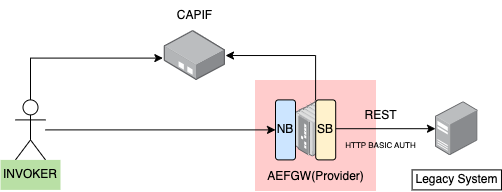

The diagram above was exported from draw.io. Its source (the exported page's mxGraphModel, read from the mxfile embedded in the PNG):
<mxGraphModel dx="823" dy="1670" grid="1" gridSize="10" guides="1" tooltips="1" connect="1" arrows="1" fold="1" page="1" pageScale="1" pageWidth="827" pageHeight="1169" math="0" shadow="0">
  <root>
    <mxCell id="0" />
    <mxCell id="1" parent="0" />
    <mxCell id="8sIIdbx3KEgpbh791dPz-15" value="" style="rounded=0;whiteSpace=wrap;html=1;strokeColor=#FFCCCC;fillColor=#FFCCCC;" vertex="1" parent="1">
      <mxGeometry x="320" y="-710" width="120" height="110" as="geometry" />
    </mxCell>
    <mxCell id="KlneuS9EiLRrrpcz-7HY-5" value="" style="edgeStyle=orthogonalEdgeStyle;rounded=0;orthogonalLoop=1;jettySize=auto;html=1;" parent="1" source="KlneuS9EiLRrrpcz-7HY-1" target="KlneuS9EiLRrrpcz-7HY-4" edge="1">
      <mxGeometry relative="1" as="geometry" />
    </mxCell>
    <mxCell id="KlneuS9EiLRrrpcz-7HY-20" style="edgeStyle=orthogonalEdgeStyle;rounded=0;orthogonalLoop=1;jettySize=auto;html=1;" parent="1" source="KlneuS9EiLRrrpcz-7HY-1" target="KlneuS9EiLRrrpcz-7HY-12" edge="1">
      <mxGeometry relative="1" as="geometry">
        <Array as="points">
          <mxPoint x="380" y="-735" />
        </Array>
      </mxGeometry>
    </mxCell>
    <mxCell id="KlneuS9EiLRrrpcz-7HY-1" value="" style="image;points=[];aspect=fixed;html=1;align=center;shadow=0;dashed=0;image=img/lib/allied_telesis/switch/Industrial_Ethernet_IE200.svg;" parent="1" vertex="1">
      <mxGeometry x="360" y="-690" width="40.2" height="56.4" as="geometry" />
    </mxCell>
    <mxCell id="KlneuS9EiLRrrpcz-7HY-4" value="" style="image;points=[];aspect=fixed;html=1;align=center;shadow=0;dashed=0;image=img/lib/allied_telesis/computer_and_terminals/Server_Desktop.svg;" parent="1" vertex="1">
      <mxGeometry x="500" y="-688.8000000000001" width="42.599999999999994" height="54" as="geometry" />
    </mxCell>
    <mxCell id="KlneuS9EiLRrrpcz-7HY-12" value="" style="image;points=[];aspect=fixed;html=1;align=center;shadow=0;dashed=0;image=img/lib/allied_telesis/media_converters/Media_Converter_Standalone.svg;" parent="1" vertex="1">
      <mxGeometry x="228.71" y="-760" width="61.29" height="50" as="geometry" />
    </mxCell>
    <mxCell id="KlneuS9EiLRrrpcz-7HY-16" value="CAPIF" style="text;html=1;align=center;verticalAlign=middle;resizable=0;points=[];autosize=1;strokeColor=none;fillColor=none;" parent="1" vertex="1">
      <mxGeometry x="228.71" y="-790" width="60" height="30" as="geometry" />
    </mxCell>
    <mxCell id="KlneuS9EiLRrrpcz-7HY-17" value="AEFGW(Provider)" style="text;html=1;align=center;verticalAlign=middle;resizable=0;points=[];autosize=1;strokeColor=none;fillColor=none;" parent="1" vertex="1">
      <mxGeometry x="320.1" y="-628.8000000000001" width="120" height="30" as="geometry" />
    </mxCell>
    <mxCell id="8sIIdbx3KEgpbh791dPz-9" style="edgeStyle=orthogonalEdgeStyle;rounded=0;orthogonalLoop=1;jettySize=auto;html=1;entryX=0;entryY=0.5;entryDx=0;entryDy=0;" edge="1" parent="1" source="8sIIdbx3KEgpbh791dPz-4" target="8sIIdbx3KEgpbh791dPz-13">
      <mxGeometry relative="1" as="geometry">
        <mxPoint x="330" y="-660" as="targetPoint" />
      </mxGeometry>
    </mxCell>
    <mxCell id="8sIIdbx3KEgpbh791dPz-4" value="Actor" style="shape=umlActor;verticalLabelPosition=bottom;verticalAlign=top;html=1;outlineConnect=0;" vertex="1" parent="1">
      <mxGeometry x="80" y="-690.6" width="30" height="60" as="geometry" />
    </mxCell>
    <mxCell id="8sIIdbx3KEgpbh791dPz-5" value="INVOKER" style="text;html=1;align=center;verticalAlign=middle;whiteSpace=wrap;rounded=0;fillColor=#B9E0A5;" vertex="1" parent="1">
      <mxGeometry x="65" y="-630.5999999999999" width="60" height="30" as="geometry" />
    </mxCell>
    <mxCell id="8sIIdbx3KEgpbh791dPz-8" style="edgeStyle=orthogonalEdgeStyle;rounded=0;orthogonalLoop=1;jettySize=auto;html=1;entryX=-0.022;entryY=0.552;entryDx=0;entryDy=0;entryPerimeter=0;" edge="1" parent="1" source="8sIIdbx3KEgpbh791dPz-4" target="KlneuS9EiLRrrpcz-7HY-12">
      <mxGeometry relative="1" as="geometry">
        <Array as="points">
          <mxPoint x="95" y="-732" />
        </Array>
      </mxGeometry>
    </mxCell>
    <mxCell id="8sIIdbx3KEgpbh791dPz-11" value="REST" style="text;html=1;align=center;verticalAlign=middle;resizable=0;points=[];autosize=1;strokeColor=none;fillColor=none;" vertex="1" parent="1">
      <mxGeometry x="415.2" y="-690" width="60" height="30" as="geometry" />
    </mxCell>
    <mxCell id="8sIIdbx3KEgpbh791dPz-12" value="&lt;font style=&quot;font-size: 8px;&quot;&gt;HTTP BASIC AUTH&lt;/font&gt;" style="text;html=1;align=center;verticalAlign=middle;resizable=0;points=[];autosize=1;strokeColor=none;fillColor=none;" vertex="1" parent="1">
      <mxGeometry x="400.2" y="-660.6" width="90" height="30" as="geometry" />
    </mxCell>
    <mxCell id="8sIIdbx3KEgpbh791dPz-13" value="NB" style="rounded=1;whiteSpace=wrap;html=1;fillColor=#CCE5FF;" vertex="1" parent="1">
      <mxGeometry x="340" y="-690.6" width="20" height="60" as="geometry" />
    </mxCell>
    <mxCell id="8sIIdbx3KEgpbh791dPz-14" value="SB" style="rounded=1;whiteSpace=wrap;html=1;fillColor=#FFF2CC;" vertex="1" parent="1">
      <mxGeometry x="380.2" y="-690.6" width="20" height="60" as="geometry" />
    </mxCell>
    <mxCell id="8sIIdbx3KEgpbh791dPz-16" value="Legacy System" style="whiteSpace=wrap;html=1;" vertex="1" parent="1">
      <mxGeometry x="476.62" y="-620.6" width="89.35" height="20" as="geometry" />
    </mxCell>
  </root>
</mxGraphModel>